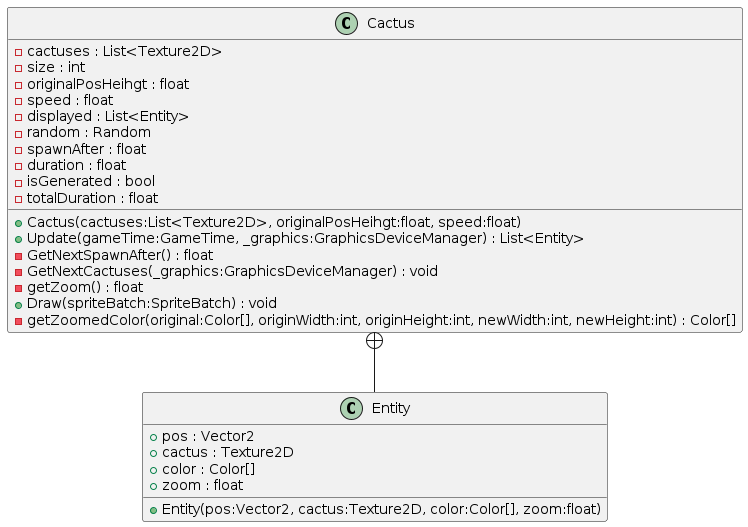

The diagram above was rendered by PlantUML. Its source (embedded in the PNG):
@startuml
class Cactus {
    - cactuses : List<Texture2D>
    - size : int
    - originalPosHeihgt : float
    - speed : float
    - displayed : List<Entity>
    - random : Random
    - spawnAfter : float
    - duration : float
    - isGenerated : bool
    - totalDuration : float
    + Cactus(cactuses:List<Texture2D>, originalPosHeihgt:float, speed:float)
    + Update(gameTime:GameTime, _graphics:GraphicsDeviceManager) : List<Entity>
    - GetNextSpawnAfter() : float
    - GetNextCactuses(_graphics:GraphicsDeviceManager) : void
    - getZoom() : float
    + Draw(spriteBatch:SpriteBatch) : void
    - getZoomedColor(original:Color[], originWidth:int, originHeight:int, newWidth:int, newHeight:int) : Color[]
}
class Entity {
    + pos : Vector2
    + cactus : Texture2D
    + color : Color[]
    + zoom : float
    + Entity(pos:Vector2, cactus:Texture2D, color:Color[], zoom:float)
}
Cactus +-- Entity
@enduml